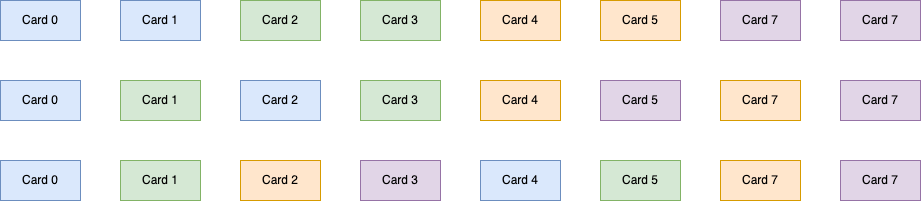

The diagram above was exported from draw.io. Its source (the exported page's mxGraphModel, read from the mxfile embedded in the PNG):
<mxGraphModel dx="2358" dy="1304" grid="1" gridSize="10" guides="1" tooltips="1" connect="1" arrows="1" fold="1" page="1" pageScale="1" pageWidth="850" pageHeight="1100" math="0" shadow="0">
  <root>
    <mxCell id="0" />
    <mxCell id="1" parent="0" />
    <mxCell id="jRf4TQFAJ0C2ZDGUo5CR-1" value="Card 0" style="rounded=0;whiteSpace=wrap;html=1;fillColor=#dae8fc;strokeColor=#6c8ebf;" vertex="1" parent="1">
      <mxGeometry y="240" width="80" height="40" as="geometry" />
    </mxCell>
    <mxCell id="jRf4TQFAJ0C2ZDGUo5CR-2" value="Card 1" style="rounded=0;whiteSpace=wrap;html=1;fillColor=#dae8fc;strokeColor=#6c8ebf;" vertex="1" parent="1">
      <mxGeometry x="120" y="240" width="80" height="40" as="geometry" />
    </mxCell>
    <mxCell id="jRf4TQFAJ0C2ZDGUo5CR-3" value="Card 2" style="rounded=0;whiteSpace=wrap;html=1;fillColor=#d5e8d4;strokeColor=#82b366;" vertex="1" parent="1">
      <mxGeometry x="240" y="240" width="80" height="40" as="geometry" />
    </mxCell>
    <mxCell id="jRf4TQFAJ0C2ZDGUo5CR-4" value="Card 3" style="rounded=0;whiteSpace=wrap;html=1;fillColor=#d5e8d4;strokeColor=#82b366;" vertex="1" parent="1">
      <mxGeometry x="360" y="240" width="80" height="40" as="geometry" />
    </mxCell>
    <mxCell id="jRf4TQFAJ0C2ZDGUo5CR-5" value="Card 4" style="rounded=0;whiteSpace=wrap;html=1;fillColor=#ffe6cc;strokeColor=#d79b00;" vertex="1" parent="1">
      <mxGeometry x="480" y="240" width="80" height="40" as="geometry" />
    </mxCell>
    <mxCell id="jRf4TQFAJ0C2ZDGUo5CR-6" value="Card 5" style="rounded=0;whiteSpace=wrap;html=1;fillColor=#ffe6cc;strokeColor=#d79b00;" vertex="1" parent="1">
      <mxGeometry x="600" y="240" width="80" height="40" as="geometry" />
    </mxCell>
    <mxCell id="jRf4TQFAJ0C2ZDGUo5CR-7" value="Card 7" style="rounded=0;whiteSpace=wrap;html=1;fillColor=#e1d5e7;strokeColor=#9673a6;" vertex="1" parent="1">
      <mxGeometry x="720" y="240" width="80" height="40" as="geometry" />
    </mxCell>
    <mxCell id="jRf4TQFAJ0C2ZDGUo5CR-8" value="Card 7" style="rounded=0;whiteSpace=wrap;html=1;fillColor=#e1d5e7;strokeColor=#9673a6;" vertex="1" parent="1">
      <mxGeometry x="840" y="240" width="80" height="40" as="geometry" />
    </mxCell>
    <mxCell id="jRf4TQFAJ0C2ZDGUo5CR-10" value="Card 0" style="rounded=0;whiteSpace=wrap;html=1;fillColor=#dae8fc;strokeColor=#6c8ebf;" vertex="1" parent="1">
      <mxGeometry y="320" width="80" height="40" as="geometry" />
    </mxCell>
    <mxCell id="jRf4TQFAJ0C2ZDGUo5CR-11" value="Card 1" style="rounded=0;whiteSpace=wrap;html=1;fillColor=#d5e8d4;strokeColor=#82b366;" vertex="1" parent="1">
      <mxGeometry x="120" y="320" width="80" height="40" as="geometry" />
    </mxCell>
    <mxCell id="jRf4TQFAJ0C2ZDGUo5CR-12" value="Card 2" style="rounded=0;whiteSpace=wrap;html=1;fillColor=#dae8fc;strokeColor=#6c8ebf;" vertex="1" parent="1">
      <mxGeometry x="240" y="320" width="80" height="40" as="geometry" />
    </mxCell>
    <mxCell id="jRf4TQFAJ0C2ZDGUo5CR-13" value="Card 3" style="rounded=0;whiteSpace=wrap;html=1;fillColor=#d5e8d4;strokeColor=#82b366;" vertex="1" parent="1">
      <mxGeometry x="360" y="320" width="80" height="40" as="geometry" />
    </mxCell>
    <mxCell id="jRf4TQFAJ0C2ZDGUo5CR-14" value="Card 4" style="rounded=0;whiteSpace=wrap;html=1;fillColor=#ffe6cc;strokeColor=#d79b00;" vertex="1" parent="1">
      <mxGeometry x="480" y="320" width="80" height="40" as="geometry" />
    </mxCell>
    <mxCell id="jRf4TQFAJ0C2ZDGUo5CR-15" value="Card 5" style="rounded=0;whiteSpace=wrap;html=1;fillColor=#e1d5e7;strokeColor=#9673a6;" vertex="1" parent="1">
      <mxGeometry x="600" y="320" width="80" height="40" as="geometry" />
    </mxCell>
    <mxCell id="jRf4TQFAJ0C2ZDGUo5CR-16" value="Card 7" style="rounded=0;whiteSpace=wrap;html=1;fillColor=#ffe6cc;strokeColor=#d79b00;" vertex="1" parent="1">
      <mxGeometry x="720" y="320" width="80" height="40" as="geometry" />
    </mxCell>
    <mxCell id="jRf4TQFAJ0C2ZDGUo5CR-17" value="Card 7" style="rounded=0;whiteSpace=wrap;html=1;fillColor=#e1d5e7;strokeColor=#9673a6;" vertex="1" parent="1">
      <mxGeometry x="840" y="320" width="80" height="40" as="geometry" />
    </mxCell>
    <mxCell id="jRf4TQFAJ0C2ZDGUo5CR-18" value="Card 0" style="rounded=0;whiteSpace=wrap;html=1;fillColor=#dae8fc;strokeColor=#6c8ebf;" vertex="1" parent="1">
      <mxGeometry y="400" width="80" height="40" as="geometry" />
    </mxCell>
    <mxCell id="jRf4TQFAJ0C2ZDGUo5CR-19" value="Card 1" style="rounded=0;whiteSpace=wrap;html=1;fillColor=#d5e8d4;strokeColor=#82b366;" vertex="1" parent="1">
      <mxGeometry x="120" y="400" width="80" height="40" as="geometry" />
    </mxCell>
    <mxCell id="jRf4TQFAJ0C2ZDGUo5CR-20" value="Card 2" style="rounded=0;whiteSpace=wrap;html=1;fillColor=#ffe6cc;strokeColor=#d79b00;" vertex="1" parent="1">
      <mxGeometry x="240" y="400" width="80" height="40" as="geometry" />
    </mxCell>
    <mxCell id="jRf4TQFAJ0C2ZDGUo5CR-21" value="Card 3" style="rounded=0;whiteSpace=wrap;html=1;fillColor=#e1d5e7;strokeColor=#9673a6;" vertex="1" parent="1">
      <mxGeometry x="360" y="400" width="80" height="40" as="geometry" />
    </mxCell>
    <mxCell id="jRf4TQFAJ0C2ZDGUo5CR-22" value="Card 4" style="rounded=0;whiteSpace=wrap;html=1;fillColor=#dae8fc;strokeColor=#6c8ebf;" vertex="1" parent="1">
      <mxGeometry x="480" y="400" width="80" height="40" as="geometry" />
    </mxCell>
    <mxCell id="jRf4TQFAJ0C2ZDGUo5CR-23" value="Card 5" style="rounded=0;whiteSpace=wrap;html=1;fillColor=#d5e8d4;strokeColor=#82b366;" vertex="1" parent="1">
      <mxGeometry x="600" y="400" width="80" height="40" as="geometry" />
    </mxCell>
    <mxCell id="jRf4TQFAJ0C2ZDGUo5CR-24" value="Card 7" style="rounded=0;whiteSpace=wrap;html=1;fillColor=#ffe6cc;strokeColor=#d79b00;" vertex="1" parent="1">
      <mxGeometry x="720" y="400" width="80" height="40" as="geometry" />
    </mxCell>
    <mxCell id="jRf4TQFAJ0C2ZDGUo5CR-25" value="Card 7" style="rounded=0;whiteSpace=wrap;html=1;fillColor=#e1d5e7;strokeColor=#9673a6;" vertex="1" parent="1">
      <mxGeometry x="840" y="400" width="80" height="40" as="geometry" />
    </mxCell>
  </root>
</mxGraphModel>